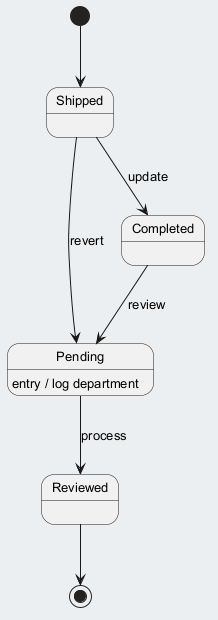

The diagram above was rendered by PlantUML. Its source (embedded in the PNG):
@startuml
skinparam backgroundColor #ECEFF1
skinparam classBackgroundColor #FFFFFF
skinparam classBorderColor #455A64
skinparam defaultFontSize 13
[*] --> Shipped
Shipped --> Completed : update
Completed --> Pending : review
Pending --> Reviewed : process
Pending : entry / log department
Shipped --> Pending : revert
Reviewed --> [*]
@enduml